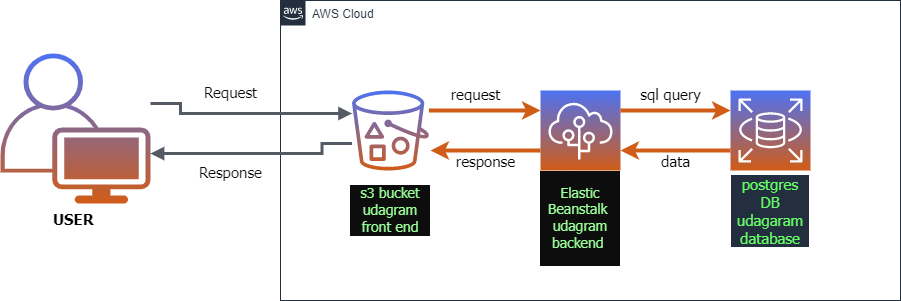

The diagram above was exported from draw.io. Its source (the exported page's mxGraphModel, read from the mxfile embedded in the PNG):
<mxGraphModel dx="617" dy="1300" grid="1" gridSize="10" guides="1" tooltips="1" connect="1" arrows="1" fold="1" page="1" pageScale="1" pageWidth="1169" pageHeight="827" math="0" shadow="0">
  <root>
    <mxCell id="0" />
    <mxCell id="1" parent="0" />
    <mxCell id="UEzPUAAOIrF-is8g5C7q-175" value="AWS Cloud" style="points=[[0,0],[0.25,0],[0.5,0],[0.75,0],[1,0],[1,0.25],[1,0.5],[1,0.75],[1,1],[0.75,1],[0.5,1],[0.25,1],[0,1],[0,0.75],[0,0.5],[0,0.25]];outlineConnect=0;gradientColor=none;html=1;whiteSpace=wrap;fontSize=12;fontStyle=0;shape=mxgraph.aws4.group;grIcon=mxgraph.aws4.group_aws_cloud_alt;strokeColor=#232F3E;fillColor=none;verticalAlign=top;align=left;spacingLeft=30;fontColor=#232F3E;dashed=0;labelBackgroundColor=#ffffff;container=1;pointerEvents=0;collapsible=0;recursiveResize=0;rounded=0;" parent="1" vertex="1">
      <mxGeometry x="290" y="-713" width="620" height="300" as="geometry" />
    </mxCell>
    <mxCell id="_sa4-ygkNrcTD6oR2-qp-34" value="" style="group;rounded=0;" vertex="1" connectable="0" parent="UEzPUAAOIrF-is8g5C7q-175">
      <mxGeometry x="70" y="90" width="460" height="80" as="geometry" />
    </mxCell>
    <mxCell id="_sa4-ygkNrcTD6oR2-qp-4" value="&lt;h3&gt;&lt;font face=&quot;Tahoma&quot; style=&quot;font-weight: normal;&quot;&gt;Elastic Beanstalk&amp;nbsp; udagram backend&amp;nbsp;&lt;/font&gt;&lt;/h3&gt;" style="points=[[0,0,0],[0.25,0,0],[0.5,0,0],[0.75,0,0],[1,0,0],[0,1,0],[0.25,1,0],[0.5,1,0],[0.75,1,0],[1,1,0],[0,0.25,0],[0,0.5,0],[0,0.75,0],[1,0.25,0],[1,0.5,0],[1,0.75,0]];outlineConnect=0;fontColor=#99FF99;gradientColor=#4D72F3;gradientDirection=north;fillColor=#D05C17;strokeColor=#ffffff;dashed=0;verticalLabelPosition=bottom;verticalAlign=middle;align=center;html=1;fontSize=12;fontStyle=0;aspect=fixed;shape=mxgraph.aws4.resourceIcon;resIcon=mxgraph.aws4.elastic_beanstalk;overflow=block;flipH=0;whiteSpace=wrap;labelBackgroundColor=#0D0D0D;rounded=0;" vertex="1" parent="_sa4-ygkNrcTD6oR2-qp-34">
      <mxGeometry x="190" width="80" height="80" as="geometry" />
    </mxCell>
    <mxCell id="_sa4-ygkNrcTD6oR2-qp-20" value="" style="edgeStyle=orthogonalEdgeStyle;rounded=0;jumpStyle=none;orthogonalLoop=1;jettySize=auto;html=1;labelBackgroundColor=#99FF99;fontFamily=Tahoma;fontSize=15;fontColor=#0D0D0D;strokeColor=#D05C17;strokeWidth=4;" edge="1" parent="_sa4-ygkNrcTD6oR2-qp-34" source="_sa4-ygkNrcTD6oR2-qp-5" target="_sa4-ygkNrcTD6oR2-qp-4">
      <mxGeometry relative="1" as="geometry">
        <Array as="points">
          <mxPoint x="140" y="20" />
          <mxPoint x="140" y="20" />
        </Array>
      </mxGeometry>
    </mxCell>
    <mxCell id="_sa4-ygkNrcTD6oR2-qp-5" value="s3 bucket&lt;br&gt;udagram front end" style="outlineConnect=0;fontColor=#99FF99;gradientColor=#4D72F3;fillColor=#D05C17;strokeColor=none;dashed=0;verticalLabelPosition=bottom;verticalAlign=middle;align=center;fontSize=14;fontStyle=0;aspect=fixed;pointerEvents=1;shape=mxgraph.aws4.bucket_with_objects;labelBackgroundColor=#0D0D0D;fontFamily=Tahoma;autosize=0;overflow=block;html=1;spacingTop=3;gradientDirection=north;flipH=0;whiteSpace=wrap;rounded=0;" vertex="1" parent="_sa4-ygkNrcTD6oR2-qp-34">
      <mxGeometry width="80" height="80" as="geometry" />
    </mxCell>
    <mxCell id="_sa4-ygkNrcTD6oR2-qp-25" value="" style="edgeStyle=orthogonalEdgeStyle;rounded=0;jumpStyle=none;orthogonalLoop=1;jettySize=auto;html=1;labelBackgroundColor=#99FF99;fontFamily=Tahoma;fontSize=15;fontColor=#0D0D0D;strokeColor=#D05C17;strokeWidth=4;entryX=1;entryY=0.75;entryDx=0;entryDy=0;entryPerimeter=0;exitX=0;exitY=0.75;exitDx=0;exitDy=0;exitPerimeter=0;" edge="1" parent="_sa4-ygkNrcTD6oR2-qp-34" source="_sa4-ygkNrcTD6oR2-qp-11" target="_sa4-ygkNrcTD6oR2-qp-4">
      <mxGeometry relative="1" as="geometry">
        <Array as="points" />
      </mxGeometry>
    </mxCell>
    <mxCell id="_sa4-ygkNrcTD6oR2-qp-11" value="postgres DB&lt;br&gt;udagaram database&lt;br&gt;" style="points=[[0,0,0],[0.25,0,0],[0.5,0,0],[0.75,0,0],[1,0,0],[0,1,0],[0.25,1,0],[0.5,1,0],[0.75,1,0],[1,1,0],[0,0.25,0],[0,0.5,0],[0,0.75,0],[1,0.25,0],[1,0.5,0],[1,0.75,0]];outlineConnect=0;fontColor=#66FF66;gradientColor=#4D72F3;gradientDirection=north;fillColor=#D05C17;strokeColor=#ffffff;dashed=0;verticalLabelPosition=bottom;verticalAlign=middle;align=center;fontSize=15;fontStyle=0;aspect=fixed;shape=mxgraph.aws4.resourceIcon;resIcon=mxgraph.aws4.rds;labelBackgroundColor=#232F3E;fontFamily=Tahoma;html=1;flipH=0;whiteSpace=wrap;rounded=0;" vertex="1" parent="_sa4-ygkNrcTD6oR2-qp-34">
      <mxGeometry x="380" width="80" height="80" as="geometry" />
    </mxCell>
    <mxCell id="_sa4-ygkNrcTD6oR2-qp-23" value="" style="edgeStyle=orthogonalEdgeStyle;rounded=0;jumpStyle=none;orthogonalLoop=1;jettySize=auto;html=1;labelBackgroundColor=#99FF99;fontFamily=Tahoma;fontSize=15;fontColor=#0D0D0D;strokeColor=#D05C17;strokeWidth=4;" edge="1" parent="_sa4-ygkNrcTD6oR2-qp-34" source="_sa4-ygkNrcTD6oR2-qp-4" target="_sa4-ygkNrcTD6oR2-qp-11">
      <mxGeometry relative="1" as="geometry">
        <Array as="points">
          <mxPoint x="330" y="20" />
          <mxPoint x="330" y="20" />
        </Array>
      </mxGeometry>
    </mxCell>
    <mxCell id="_sa4-ygkNrcTD6oR2-qp-26" value="" style="edgeStyle=orthogonalEdgeStyle;rounded=0;jumpStyle=none;orthogonalLoop=1;jettySize=auto;html=1;labelBackgroundColor=#99FF99;fontFamily=Tahoma;fontSize=15;fontColor=#0D0D0D;strokeColor=#D05C17;strokeWidth=4;entryX=1;entryY=0.75;entryDx=0;entryDy=0;entryPerimeter=0;exitX=0;exitY=0.75;exitDx=0;exitDy=0;exitPerimeter=0;" edge="1" parent="_sa4-ygkNrcTD6oR2-qp-34">
      <mxGeometry relative="1" as="geometry">
        <mxPoint x="190" y="60" as="sourcePoint" />
        <mxPoint x="80" y="60" as="targetPoint" />
        <Array as="points" />
      </mxGeometry>
    </mxCell>
    <mxCell id="_sa4-ygkNrcTD6oR2-qp-30" value="data" style="text;html=1;align=center;verticalAlign=middle;resizable=0;points=[];autosize=1;strokeColor=none;fillColor=none;fontSize=15;fontFamily=Tahoma;fontColor=default;rounded=0;" vertex="1" parent="_sa4-ygkNrcTD6oR2-qp-34">
      <mxGeometry x="304.5" y="60" width="40" height="20" as="geometry" />
    </mxCell>
    <mxCell id="_sa4-ygkNrcTD6oR2-qp-32" value="response" style="text;html=1;align=center;verticalAlign=middle;resizable=0;points=[];autosize=1;strokeColor=none;fillColor=none;fontSize=15;fontFamily=Tahoma;fontColor=default;rounded=0;" vertex="1" parent="_sa4-ygkNrcTD6oR2-qp-34">
      <mxGeometry x="100" y="60" width="70" height="20" as="geometry" />
    </mxCell>
    <mxCell id="_sa4-ygkNrcTD6oR2-qp-27" value="request" style="text;html=1;align=center;verticalAlign=middle;resizable=0;points=[];autosize=1;strokeColor=none;fillColor=none;fontSize=15;fontFamily=Tahoma;fontColor=default;rounded=0;" vertex="1" parent="_sa4-ygkNrcTD6oR2-qp-34">
      <mxGeometry x="90" y="-7" width="70" height="20" as="geometry" />
    </mxCell>
    <mxCell id="_sa4-ygkNrcTD6oR2-qp-28" value="sql query" style="text;html=1;align=center;verticalAlign=middle;resizable=0;points=[];autosize=1;strokeColor=none;fillColor=none;fontSize=15;fontFamily=Tahoma;fontColor=default;rounded=0;" vertex="1" parent="_sa4-ygkNrcTD6oR2-qp-34">
      <mxGeometry x="280" y="-7" width="80" height="20" as="geometry" />
    </mxCell>
    <mxCell id="_sa4-ygkNrcTD6oR2-qp-12" value="USER&amp;nbsp;" style="points=[[0.35,0,0],[0.98,0.51,0],[1,0.71,0],[0.67,1,0],[0,0.795,0],[0,0.65,0]];verticalLabelPosition=bottom;html=1;verticalAlign=top;aspect=fixed;align=center;pointerEvents=1;shape=mxgraph.cisco19.user;fillColor=#D05C17;strokeColor=none;labelBackgroundColor=none;fontFamily=Tahoma;fontSize=15;fontColor=default;gradientColor=#4D72F3;gradientDirection=north;fontStyle=1;rounded=0;" vertex="1" parent="1">
      <mxGeometry x="10" y="-660" width="150" height="150" as="geometry" />
    </mxCell>
    <mxCell id="_sa4-ygkNrcTD6oR2-qp-13" value="Request" style="edgeStyle=orthogonalEdgeStyle;html=1;endArrow=block;elbow=vertical;startArrow=none;endFill=1;strokeColor=#545B64;rounded=0;fontFamily=Tahoma;fontSize=15;fontColor=#0D0D0D;verticalAlign=bottom;labelBackgroundColor=default;align=center;horizontal=1;strokeWidth=3;exitX=1;exitY=0.333;exitDx=0;exitDy=0;exitPerimeter=0;" edge="1" parent="1" source="_sa4-ygkNrcTD6oR2-qp-12" target="_sa4-ygkNrcTD6oR2-qp-5">
      <mxGeometry x="-0.1491" y="10" width="100" relative="1" as="geometry">
        <mxPoint x="190" y="-620" as="sourcePoint" />
        <mxPoint x="230" y="-605" as="targetPoint" />
        <Array as="points">
          <mxPoint x="190" y="-610" />
          <mxPoint x="190" y="-600" />
        </Array>
        <mxPoint as="offset" />
      </mxGeometry>
    </mxCell>
    <mxCell id="_sa4-ygkNrcTD6oR2-qp-37" value="Response" style="edgeStyle=orthogonalEdgeStyle;html=1;endArrow=block;elbow=vertical;startArrow=none;endFill=1;strokeColor=#545B64;rounded=0;fontFamily=Tahoma;fontSize=15;fontColor=#0D0D0D;verticalAlign=bottom;labelBackgroundColor=default;align=center;horizontal=1;strokeWidth=3;exitX=1;exitY=0.333;exitDx=0;exitDy=0;exitPerimeter=0;" edge="1" parent="1">
      <mxGeometry x="0.2439" y="30" width="100" relative="1" as="geometry">
        <mxPoint x="361.54694621695535" y="-569.9999999999998" as="sourcePoint" />
        <mxPoint x="160" y="-559.9499999999998" as="targetPoint" />
        <Array as="points">
          <mxPoint x="331.54694621695535" y="-569.9499999999998" />
          <mxPoint x="331.54694621695535" y="-559.9499999999998" />
        </Array>
        <mxPoint as="offset" />
      </mxGeometry>
    </mxCell>
  </root>
</mxGraphModel>